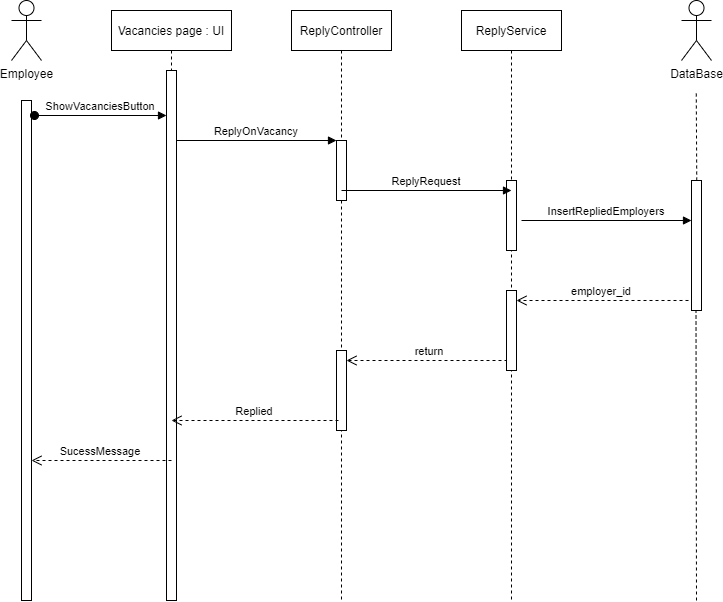

The diagram above was exported from draw.io. Its source (the exported page's mxGraphModel, read from the mxfile embedded in the PNG):
<mxGraphModel dx="1422" dy="794" grid="1" gridSize="10" guides="1" tooltips="1" connect="1" arrows="1" fold="1" page="1" pageScale="1" pageWidth="850" pageHeight="1100" math="0" shadow="0">
  <root>
    <mxCell id="0" />
    <mxCell id="1" parent="0" />
    <mxCell id="3nuBFxr9cyL0pnOWT2aG-1" value="Vacancies page : UI" style="shape=umlLifeline;perimeter=lifelinePerimeter;container=1;collapsible=0;recursiveResize=0;rounded=0;shadow=0;strokeWidth=1;" parent="1" vertex="1">
      <mxGeometry x="130" y="80" width="120" height="590" as="geometry" />
    </mxCell>
    <mxCell id="3nuBFxr9cyL0pnOWT2aG-2" value="" style="points=[];perimeter=orthogonalPerimeter;rounded=0;shadow=0;strokeWidth=1;" parent="3nuBFxr9cyL0pnOWT2aG-1" vertex="1">
      <mxGeometry x="55" y="60" width="10" height="530" as="geometry" />
    </mxCell>
    <mxCell id="3nuBFxr9cyL0pnOWT2aG-5" value="ReplyController" style="shape=umlLifeline;perimeter=lifelinePerimeter;container=1;collapsible=0;recursiveResize=0;rounded=0;shadow=0;strokeWidth=1;" parent="1" vertex="1">
      <mxGeometry x="310" y="80" width="100" height="590" as="geometry" />
    </mxCell>
    <mxCell id="3nuBFxr9cyL0pnOWT2aG-6" value="" style="points=[];perimeter=orthogonalPerimeter;rounded=0;shadow=0;strokeWidth=1;" parent="3nuBFxr9cyL0pnOWT2aG-5" vertex="1">
      <mxGeometry x="45" y="130" width="10" height="60" as="geometry" />
    </mxCell>
    <mxCell id="umK-lEJ3-xyvDVlGCEY6-23" value="" style="points=[];perimeter=orthogonalPerimeter;rounded=0;shadow=0;strokeWidth=1;" parent="3nuBFxr9cyL0pnOWT2aG-5" vertex="1">
      <mxGeometry x="45" y="340" width="10" height="80" as="geometry" />
    </mxCell>
    <mxCell id="umK-lEJ3-xyvDVlGCEY6-25" value="return" style="verticalAlign=bottom;endArrow=open;dashed=1;endSize=8;shadow=0;strokeWidth=1;" parent="3nuBFxr9cyL0pnOWT2aG-5" edge="1">
      <mxGeometry x="0.0116" relative="1" as="geometry">
        <mxPoint x="55" y="350" as="targetPoint" />
        <mxPoint x="222" y="350" as="sourcePoint" />
        <Array as="points" />
        <mxPoint as="offset" />
      </mxGeometry>
    </mxCell>
    <mxCell id="3nuBFxr9cyL0pnOWT2aG-8" value="ReplyOnVacancy" style="verticalAlign=bottom;endArrow=block;entryX=0;entryY=0;shadow=0;strokeWidth=1;" parent="1" source="3nuBFxr9cyL0pnOWT2aG-2" target="3nuBFxr9cyL0pnOWT2aG-6" edge="1">
      <mxGeometry relative="1" as="geometry">
        <mxPoint x="295" y="160" as="sourcePoint" />
      </mxGeometry>
    </mxCell>
    <mxCell id="umK-lEJ3-xyvDVlGCEY6-1" value="Employee" style="shape=umlActor;verticalLabelPosition=bottom;verticalAlign=top;html=1;outlineConnect=0;" parent="1" vertex="1">
      <mxGeometry x="30" y="70" width="30" height="60" as="geometry" />
    </mxCell>
    <mxCell id="umK-lEJ3-xyvDVlGCEY6-2" value="" style="points=[];perimeter=orthogonalPerimeter;rounded=0;shadow=0;strokeWidth=1;" parent="1" vertex="1">
      <mxGeometry x="40" y="170" width="10" height="500" as="geometry" />
    </mxCell>
    <mxCell id="3nuBFxr9cyL0pnOWT2aG-3" value="ShowVacanciesButton" style="verticalAlign=bottom;startArrow=oval;endArrow=block;startSize=8;shadow=0;strokeWidth=1;exitX=1.3;exitY=0.03;exitDx=0;exitDy=0;exitPerimeter=0;" parent="1" source="umK-lEJ3-xyvDVlGCEY6-2" target="3nuBFxr9cyL0pnOWT2aG-2" edge="1">
      <mxGeometry relative="1" as="geometry">
        <mxPoint x="105" y="150" as="sourcePoint" />
      </mxGeometry>
    </mxCell>
    <mxCell id="umK-lEJ3-xyvDVlGCEY6-3" value="ReplyService" style="shape=umlLifeline;perimeter=lifelinePerimeter;container=1;collapsible=0;recursiveResize=0;rounded=0;shadow=0;strokeWidth=1;" parent="1" vertex="1">
      <mxGeometry x="480" y="80" width="100" height="590" as="geometry" />
    </mxCell>
    <mxCell id="umK-lEJ3-xyvDVlGCEY6-4" value="" style="points=[];perimeter=orthogonalPerimeter;rounded=0;shadow=0;strokeWidth=1;" parent="umK-lEJ3-xyvDVlGCEY6-3" vertex="1">
      <mxGeometry x="45" y="170" width="10" height="70" as="geometry" />
    </mxCell>
    <mxCell id="umK-lEJ3-xyvDVlGCEY6-21" value="" style="points=[];perimeter=orthogonalPerimeter;rounded=0;shadow=0;strokeWidth=1;" parent="umK-lEJ3-xyvDVlGCEY6-3" vertex="1">
      <mxGeometry x="45" y="280" width="10" height="80" as="geometry" />
    </mxCell>
    <mxCell id="3nuBFxr9cyL0pnOWT2aG-10" value="employer_id" style="verticalAlign=bottom;endArrow=open;dashed=1;endSize=8;shadow=0;strokeWidth=1;exitX=-0.3;exitY=0.923;exitDx=0;exitDy=0;exitPerimeter=0;" parent="umK-lEJ3-xyvDVlGCEY6-3" source="umK-lEJ3-xyvDVlGCEY6-13" edge="1">
      <mxGeometry x="0.0116" relative="1" as="geometry">
        <mxPoint x="55" y="290" as="targetPoint" />
        <mxPoint x="190" y="290" as="sourcePoint" />
        <Array as="points" />
        <mxPoint as="offset" />
      </mxGeometry>
    </mxCell>
    <mxCell id="umK-lEJ3-xyvDVlGCEY6-7" value="DataBase" style="shape=umlActor;verticalLabelPosition=bottom;verticalAlign=top;html=1;outlineConnect=0;" parent="1" vertex="1">
      <mxGeometry x="700" y="70" width="30" height="60" as="geometry" />
    </mxCell>
    <mxCell id="umK-lEJ3-xyvDVlGCEY6-12" value="ReplyRequest" style="verticalAlign=bottom;endArrow=block;shadow=0;strokeWidth=1;" parent="1" edge="1">
      <mxGeometry relative="1" as="geometry">
        <mxPoint x="360" y="260" as="sourcePoint" />
        <mxPoint x="530" y="260" as="targetPoint" />
      </mxGeometry>
    </mxCell>
    <mxCell id="umK-lEJ3-xyvDVlGCEY6-13" value="" style="points=[];perimeter=orthogonalPerimeter;rounded=0;shadow=0;strokeWidth=1;" parent="1" vertex="1">
      <mxGeometry x="710" y="250" width="10" height="130" as="geometry" />
    </mxCell>
    <mxCell id="umK-lEJ3-xyvDVlGCEY6-14" value="InsertRepliedEmployers" style="verticalAlign=bottom;endArrow=block;shadow=0;strokeWidth=1;" parent="1" edge="1">
      <mxGeometry relative="1" as="geometry">
        <mxPoint x="540" y="290" as="sourcePoint" />
        <mxPoint x="710" y="290" as="targetPoint" />
      </mxGeometry>
    </mxCell>
    <mxCell id="umK-lEJ3-xyvDVlGCEY6-20" value="" style="endArrow=none;dashed=1;html=1;" parent="1" edge="1">
      <mxGeometry width="50" height="50" relative="1" as="geometry">
        <mxPoint x="715.25" y="250" as="sourcePoint" />
        <mxPoint x="714.75" y="160" as="targetPoint" />
      </mxGeometry>
    </mxCell>
    <mxCell id="umK-lEJ3-xyvDVlGCEY6-26" value="Replied" style="verticalAlign=bottom;endArrow=open;dashed=1;endSize=8;shadow=0;strokeWidth=1;" parent="1" edge="1">
      <mxGeometry x="0.0116" relative="1" as="geometry">
        <mxPoint x="190" y="490" as="targetPoint" />
        <mxPoint x="357" y="490" as="sourcePoint" />
        <Array as="points" />
        <mxPoint as="offset" />
      </mxGeometry>
    </mxCell>
    <mxCell id="umK-lEJ3-xyvDVlGCEY6-27" value="SucessMessage" style="verticalAlign=bottom;endArrow=open;dashed=1;endSize=8;shadow=0;strokeWidth=1;" parent="1" edge="1">
      <mxGeometry x="0.0116" relative="1" as="geometry">
        <mxPoint x="50" y="530" as="targetPoint" />
        <mxPoint x="190" y="530" as="sourcePoint" />
        <Array as="points" />
        <mxPoint as="offset" />
      </mxGeometry>
    </mxCell>
    <mxCell id="umK-lEJ3-xyvDVlGCEY6-28" value="" style="endArrow=none;dashed=1;html=1;" parent="1" edge="1">
      <mxGeometry width="50" height="50" relative="1" as="geometry">
        <mxPoint x="715" y="670" as="sourcePoint" />
        <mxPoint x="714.5" y="380" as="targetPoint" />
      </mxGeometry>
    </mxCell>
  </root>
</mxGraphModel>